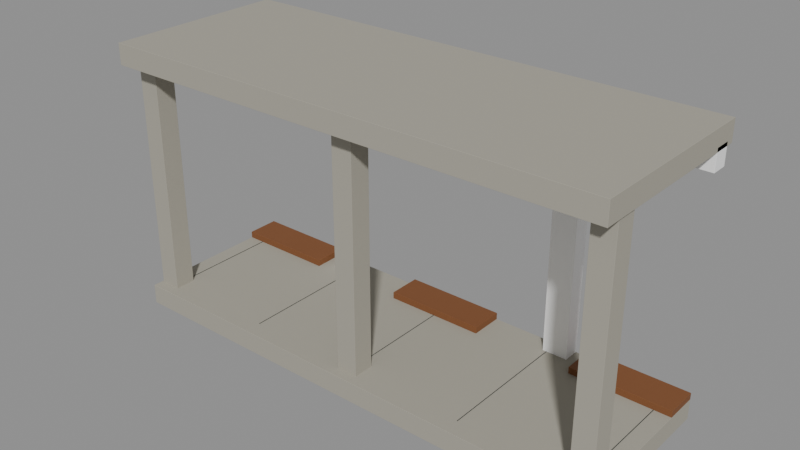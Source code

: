 # Source: five-foot-way.blend  (saved by Blender 4.0.36; exported with 4.5.12 LTS)
import bpy
from mathutils import Matrix  # noqa: F401  (used for matrix-valued properties, if any)

bpy.ops.wm.read_factory_settings(use_empty=True)
scene = bpy.context.scene
scene.name = 'Scene'

# ---- materials (node trees are filled in below, after node groups)
mat_warm_concrete = bpy.data.materials.new('Warm concrete')
mat_warm_concrete.use_transparent_shadow = False
mat_warm_concrete.diffuse_color = (0.3916, 0.3712, 0.3095, 1.0)
mat_tropical_timber = bpy.data.materials.new('Tropical timber')
mat_tropical_timber.use_transparent_shadow = False
mat_tropical_timber.diffuse_color = (0.2159, 0.08228, 0.02843, 1.0)
mat_white = bpy.data.materials.new('White')
mat_white.use_transparent_shadow = False
mat_white.diffuse_color = (1.0, 1.0, 1.0, 1.0)
mat_charcoal = bpy.data.materials.new('Charcoal')
mat_charcoal.use_transparent_shadow = False
mat_charcoal.diffuse_color = (0.01938, 0.02732, 0.02956, 1.0)

# ---- material node trees
mat_warm_concrete.use_nodes = True; mat_warm_concrete.node_tree.nodes.clear()
_N = mat_warm_concrete.node_tree.nodes; _L = mat_warm_concrete.node_tree.links
n0 = _N.new('ShaderNodeBsdfPrincipled'); n0.name = 'Principled BSDF'; n0.location = (10, 300)
n0.inputs[0].default_value = (0.3916, 0.3712, 0.3095, 1.0)
n0.inputs[2].default_value = 0.85
n0.inputs[3].default_value = 1.45
n1 = _N.new('ShaderNodeOutputMaterial'); n1.name = 'Material Output'; n1.location = (300, 300)
_L.new(n0.outputs[0], n1.inputs[0])
n1.is_active_output = True
mat_tropical_timber.use_nodes = True; mat_tropical_timber.node_tree.nodes.clear()
_N = mat_tropical_timber.node_tree.nodes; _L = mat_tropical_timber.node_tree.links
n0 = _N.new('ShaderNodeBsdfPrincipled'); n0.name = 'Principled BSDF'; n0.location = (10, 300)
n0.inputs[0].default_value = (0.2159, 0.08228, 0.02843, 1.0)
n0.inputs[2].default_value = 0.68
n0.inputs[3].default_value = 1.45
n1 = _N.new('ShaderNodeOutputMaterial'); n1.name = 'Material Output'; n1.location = (300, 300)
_L.new(n0.outputs[0], n1.inputs[0])
n1.is_active_output = True
mat_white.use_nodes = True; mat_white.node_tree.nodes.clear()
_N = mat_white.node_tree.nodes; _L = mat_white.node_tree.links
n0 = _N.new('ShaderNodeBsdfPrincipled'); n0.name = 'Principled BSDF'; n0.location = (10, 300)
n0.inputs[0].default_value = (1.0, 1.0, 1.0, 1.0)
n0.inputs[2].default_value = 0.6
n0.inputs[3].default_value = 1.45
n1 = _N.new('ShaderNodeOutputMaterial'); n1.name = 'Material Output'; n1.location = (300, 300)
_L.new(n0.outputs[0], n1.inputs[0])
n1.is_active_output = True
mat_charcoal.use_nodes = True; mat_charcoal.node_tree.nodes.clear()
_N = mat_charcoal.node_tree.nodes; _L = mat_charcoal.node_tree.links
n0 = _N.new('ShaderNodeBsdfPrincipled'); n0.name = 'Principled BSDF'; n0.location = (10, 300)
n0.inputs[0].default_value = (0.01938, 0.02732, 0.02956, 1.0)
n0.inputs[2].default_value = 0.8
n0.inputs[3].default_value = 1.45
n1 = _N.new('ShaderNodeOutputMaterial'); n1.name = 'Material Output'; n1.location = (300, 300)
_L.new(n0.outputs[0], n1.inputs[0])
n1.is_active_output = True

# ---- meshes
me_cube = bpy.data.meshes.new('Cube')
me_cube.from_pydata([(-3.0, -1.0, -0.12), (-3.0, -1.0, 0.12), (-3.0, 1.0, -0.12), (-3.0, 1.0, 0.12), (3.0, -1.0, -0.12), (3.0, -1.0, 0.12), (3.0, 1.0, -0.12), (3.0, 1.0, 0.12)], [], [(0, 1, 3, 2), (2, 3, 7, 6), (6, 7, 5, 4), (4, 5, 1, 0), (2, 6, 4, 0), (7, 3, 1, 5)])
_uv = me_cube.uv_layers.new(name='UVMap')
_uv.uv.foreach_set('vector', [0.375, 0.0, 0.625, 0.0, 0.625, 0.25, 0.375, 0.25, 0.375, 0.25, 0.625, 0.25, 0.625, 0.5, 0.375, 0.5, 0.375, 0.5, 0.625, 0.5, 0.625, 0.75, 0.375, 0.75, 0.375, 0.75, 0.625, 0.75, 0.625, 1.0, 0.375, 1.0, 0.125, 0.5, 0.375, 0.5, 0.375, 0.75, 0.125, 0.75, 0.625, 0.5, 0.875, 0.5, 0.875, 0.75, 0.625, 0.75])
me_cube.materials.append(mat_warm_concrete)
me_cube.update()
me_cube_001 = bpy.data.meshes.new('Cube.001')
me_cube_001.from_pydata([(-0.125, -0.125, -1.425), (-0.125, -0.125, 1.425), (-0.125, 0.125, -1.425), (-0.125, 0.125, 1.425), (0.125, -0.125, -1.425), (0.125, -0.125, 1.425), (0.125, 0.125, -1.425), (0.125, 0.125, 1.425)], [], [(0, 1, 3, 2), (2, 3, 7, 6), (6, 7, 5, 4), (4, 5, 1, 0), (2, 6, 4, 0), (7, 3, 1, 5)])
_uv = me_cube_001.uv_layers.new(name='UVMap')
_uv.uv.foreach_set('vector', [0.375, 0.0, 0.625, 0.0, 0.625, 0.25, 0.375, 0.25, 0.375, 0.25, 0.625, 0.25, 0.625, 0.5, 0.375, 0.5, 0.375, 0.5, 0.625, 0.5, 0.625, 0.75, 0.375, 0.75, 0.375, 0.75, 0.625, 0.75, 0.625, 1.0, 0.375, 1.0, 0.125, 0.5, 0.375, 0.5, 0.375, 0.75, 0.125, 0.75, 0.625, 0.5, 0.875, 0.5, 0.875, 0.75, 0.625, 0.75])
me_cube_001.materials.append(mat_warm_concrete)
me_cube_001.update()
me_cube_002 = bpy.data.meshes.new('Cube.002')
me_cube_002.from_pydata([(-0.125, -0.125, -1.425), (-0.125, -0.125, 1.425), (-0.125, 0.125, -1.425), (-0.125, 0.125, 1.425), (0.125, -0.125, -1.425), (0.125, -0.125, 1.425), (0.125, 0.125, -1.425), (0.125, 0.125, 1.425)], [], [(0, 1, 3, 2), (2, 3, 7, 6), (6, 7, 5, 4), (4, 5, 1, 0), (2, 6, 4, 0), (7, 3, 1, 5)])
_uv = me_cube_002.uv_layers.new(name='UVMap')
_uv.uv.foreach_set('vector', [0.375, 0.0, 0.625, 0.0, 0.625, 0.25, 0.375, 0.25, 0.375, 0.25, 0.625, 0.25, 0.625, 0.5, 0.375, 0.5, 0.375, 0.5, 0.625, 0.5, 0.625, 0.75, 0.375, 0.75, 0.375, 0.75, 0.625, 0.75, 0.625, 1.0, 0.375, 1.0, 0.125, 0.5, 0.375, 0.5, 0.375, 0.75, 0.125, 0.75, 0.625, 0.5, 0.875, 0.5, 0.875, 0.75, 0.625, 0.75])
me_cube_002.materials.append(mat_warm_concrete)
me_cube_002.update()
me_cube_003 = bpy.data.meshes.new('Cube.003')
me_cube_003.from_pydata([(-0.125, -0.125, -1.425), (-0.125, -0.125, 1.425), (-0.125, 0.125, -1.425), (-0.125, 0.125, 1.425), (0.125, -0.125, -1.425), (0.125, -0.125, 1.425), (0.125, 0.125, -1.425), (0.125, 0.125, 1.425)], [], [(0, 1, 3, 2), (2, 3, 7, 6), (6, 7, 5, 4), (4, 5, 1, 0), (2, 6, 4, 0), (7, 3, 1, 5)])
_uv = me_cube_003.uv_layers.new(name='UVMap')
_uv.uv.foreach_set('vector', [0.375, 0.0, 0.625, 0.0, 0.625, 0.25, 0.375, 0.25, 0.375, 0.25, 0.625, 0.25, 0.625, 0.5, 0.375, 0.5, 0.375, 0.5, 0.625, 0.5, 0.625, 0.75, 0.375, 0.75, 0.375, 0.75, 0.625, 0.75, 0.625, 1.0, 0.375, 1.0, 0.125, 0.5, 0.375, 0.5, 0.375, 0.75, 0.125, 0.75, 0.625, 0.5, 0.875, 0.5, 0.875, 0.75, 0.625, 0.75])
me_cube_003.materials.append(mat_warm_concrete)
me_cube_003.update()
me_cube_004 = bpy.data.meshes.new('Cube.004')
me_cube_004.from_pydata([(-3.0, -1.1, -0.125), (-3.0, -1.1, 0.125), (-3.0, 1.1, -0.125), (-3.0, 1.1, 0.125), (3.0, -1.1, -0.125), (3.0, -1.1, 0.125), (3.0, 1.1, -0.125), (3.0, 1.1, 0.125)], [], [(0, 1, 3, 2), (2, 3, 7, 6), (6, 7, 5, 4), (4, 5, 1, 0), (2, 6, 4, 0), (7, 3, 1, 5)])
_uv = me_cube_004.uv_layers.new(name='UVMap')
_uv.uv.foreach_set('vector', [0.375, 0.0, 0.625, 0.0, 0.625, 0.25, 0.375, 0.25, 0.375, 0.25, 0.625, 0.25, 0.625, 0.5, 0.375, 0.5, 0.375, 0.5, 0.625, 0.5, 0.625, 0.75, 0.375, 0.75, 0.375, 0.75, 0.625, 0.75, 0.625, 1.0, 0.375, 1.0, 0.125, 0.5, 0.375, 0.5, 0.375, 0.75, 0.125, 0.75, 0.625, 0.5, 0.875, 0.5, 0.875, 0.75, 0.625, 0.75])
me_cube_004.materials.append(mat_warm_concrete)
me_cube_004.update()
me_cube_005 = bpy.data.meshes.new('Cube.005')
me_cube_005.from_pydata([(-0.6, -0.2, -0.04), (-0.6, -0.2, 0.04), (-0.6, 0.2, -0.04), (-0.6, 0.2, 0.04), (0.6, -0.2, -0.04), (0.6, -0.2, 0.04), (0.6, 0.2, -0.04), (0.6, 0.2, 0.04)], [], [(0, 1, 3, 2), (2, 3, 7, 6), (6, 7, 5, 4), (4, 5, 1, 0), (2, 6, 4, 0), (7, 3, 1, 5)])
_uv = me_cube_005.uv_layers.new(name='UVMap')
_uv.uv.foreach_set('vector', [0.375, 0.0, 0.625, 0.0, 0.625, 0.25, 0.375, 0.25, 0.375, 0.25, 0.625, 0.25, 0.625, 0.5, 0.375, 0.5, 0.375, 0.5, 0.625, 0.5, 0.625, 0.75, 0.375, 0.75, 0.375, 0.75, 0.625, 0.75, 0.625, 1.0, 0.375, 1.0, 0.125, 0.5, 0.375, 0.5, 0.375, 0.75, 0.125, 0.75, 0.625, 0.5, 0.875, 0.5, 0.875, 0.75, 0.625, 0.75])
me_cube_005.materials.append(mat_tropical_timber)
me_cube_005.update()
me_cube_006 = bpy.data.meshes.new('Cube.006')
me_cube_006.from_pydata([(-0.6, -0.2, -0.04), (-0.6, -0.2, 0.04), (-0.6, 0.2, -0.04), (-0.6, 0.2, 0.04), (0.6, -0.2, -0.04), (0.6, -0.2, 0.04), (0.6, 0.2, -0.04), (0.6, 0.2, 0.04)], [], [(0, 1, 3, 2), (2, 3, 7, 6), (6, 7, 5, 4), (4, 5, 1, 0), (2, 6, 4, 0), (7, 3, 1, 5)])
_uv = me_cube_006.uv_layers.new(name='UVMap')
_uv.uv.foreach_set('vector', [0.375, 0.0, 0.625, 0.0, 0.625, 0.25, 0.375, 0.25, 0.375, 0.25, 0.625, 0.25, 0.625, 0.5, 0.375, 0.5, 0.375, 0.5, 0.625, 0.5, 0.625, 0.75, 0.375, 0.75, 0.375, 0.75, 0.625, 0.75, 0.625, 1.0, 0.375, 1.0, 0.125, 0.5, 0.375, 0.5, 0.375, 0.75, 0.125, 0.75, 0.625, 0.5, 0.875, 0.5, 0.875, 0.75, 0.625, 0.75])
me_cube_006.materials.append(mat_tropical_timber)
me_cube_006.update()
me_cube_007 = bpy.data.meshes.new('Cube.007')
me_cube_007.from_pydata([(-0.6, -0.2, -0.04), (-0.6, -0.2, 0.04), (-0.6, 0.2, -0.04), (-0.6, 0.2, 0.04), (0.6, -0.2, -0.04), (0.6, -0.2, 0.04), (0.6, 0.2, -0.04), (0.6, 0.2, 0.04)], [], [(0, 1, 3, 2), (2, 3, 7, 6), (6, 7, 5, 4), (4, 5, 1, 0), (2, 6, 4, 0), (7, 3, 1, 5)])
_uv = me_cube_007.uv_layers.new(name='UVMap')
_uv.uv.foreach_set('vector', [0.375, 0.0, 0.625, 0.0, 0.625, 0.25, 0.375, 0.25, 0.375, 0.25, 0.625, 0.25, 0.625, 0.5, 0.375, 0.5, 0.375, 0.5, 0.625, 0.5, 0.625, 0.75, 0.375, 0.75, 0.375, 0.75, 0.625, 0.75, 0.625, 1.0, 0.375, 1.0, 0.125, 0.5, 0.375, 0.5, 0.375, 0.75, 0.125, 0.75, 0.625, 0.5, 0.875, 0.5, 0.875, 0.75, 0.625, 0.75])
me_cube_007.materials.append(mat_tropical_timber)
me_cube_007.update()
me_cube_008 = bpy.data.meshes.new('Cube.008')
me_cube_008.from_pydata([(-0.15, -0.1, -1.293), (-0.15, -0.1, 1.293), (-0.15, 0.1, -1.293), (-0.15, 0.1, 1.293), (0.15, -0.1, -1.293), (0.15, -0.1, 1.293), (0.15, 0.1, -1.293), (0.15, 0.1, 1.293)], [], [(0, 1, 3, 2), (2, 3, 7, 6), (6, 7, 5, 4), (4, 5, 1, 0), (2, 6, 4, 0), (7, 3, 1, 5)])
_uv = me_cube_008.uv_layers.new(name='UVMap')
_uv.uv.foreach_set('vector', [0.375, 0.0, 0.625, 0.0, 0.625, 0.25, 0.375, 0.25, 0.375, 0.25, 0.625, 0.25, 0.625, 0.5, 0.375, 0.5, 0.375, 0.5, 0.625, 0.5, 0.625, 0.75, 0.375, 0.75, 0.375, 0.75, 0.625, 0.75, 0.625, 1.0, 0.375, 1.0, 0.125, 0.5, 0.375, 0.5, 0.375, 0.75, 0.125, 0.75, 0.625, 0.5, 0.875, 0.5, 0.875, 0.75, 0.625, 0.75])
me_cube_008.materials.append(mat_white)
me_cube_008.update()
me_cube_009 = bpy.data.meshes.new('Cube.009')
me_cube_009.from_pydata([(-0.15, -0.1, -1.293), (-0.15, -0.1, 1.293), (-0.15, 0.1, -1.293), (-0.15, 0.1, 1.293), (0.15, -0.1, -1.293), (0.15, -0.1, 1.293), (0.15, 0.1, -1.293), (0.15, 0.1, 1.293)], [], [(0, 1, 3, 2), (2, 3, 7, 6), (6, 7, 5, 4), (4, 5, 1, 0), (2, 6, 4, 0), (7, 3, 1, 5)])
_uv = me_cube_009.uv_layers.new(name='UVMap')
_uv.uv.foreach_set('vector', [0.375, 0.0, 0.625, 0.0, 0.625, 0.25, 0.375, 0.25, 0.375, 0.25, 0.625, 0.25, 0.625, 0.5, 0.375, 0.5, 0.375, 0.5, 0.625, 0.5, 0.625, 0.75, 0.375, 0.75, 0.375, 0.75, 0.625, 0.75, 0.625, 1.0, 0.375, 1.0, 0.125, 0.5, 0.375, 0.5, 0.375, 0.75, 0.125, 0.75, 0.625, 0.5, 0.875, 0.5, 0.875, 0.75, 0.625, 0.75])
me_cube_009.materials.append(mat_white)
me_cube_009.update()
me_cube_010 = bpy.data.meshes.new('Cube.010')
me_cube_010.from_pydata([(-3.0, -0.1, -0.125), (-3.0, -0.1, 0.125), (-3.0, 0.1, -0.125), (-3.0, 0.1, 0.125), (3.0, -0.1, -0.125), (3.0, -0.1, 0.125), (3.0, 0.1, -0.125), (3.0, 0.1, 0.125)], [], [(0, 1, 3, 2), (2, 3, 7, 6), (6, 7, 5, 4), (4, 5, 1, 0), (2, 6, 4, 0), (7, 3, 1, 5)])
_uv = me_cube_010.uv_layers.new(name='UVMap')
_uv.uv.foreach_set('vector', [0.375, 0.0, 0.625, 0.0, 0.625, 0.25, 0.375, 0.25, 0.375, 0.25, 0.625, 0.25, 0.625, 0.5, 0.375, 0.5, 0.375, 0.5, 0.625, 0.5, 0.625, 0.75, 0.375, 0.75, 0.375, 0.75, 0.625, 0.75, 0.625, 1.0, 0.375, 1.0, 0.125, 0.5, 0.375, 0.5, 0.375, 0.75, 0.125, 0.75, 0.625, 0.5, 0.875, 0.5, 0.875, 0.75, 0.625, 0.75])
me_cube_010.materials.append(mat_white)
me_cube_010.update()
me_cube_011 = bpy.data.meshes.new('Cube.011')
me_cube_011.from_pydata([(-0.004, -0.8, -0.002), (-0.004, -0.8, 0.002), (-0.004, 0.8, -0.002), (-0.004, 0.8, 0.002), (0.004, -0.8, -0.002), (0.004, -0.8, 0.002), (0.004, 0.8, -0.002), (0.004, 0.8, 0.002)], [], [(0, 1, 3, 2), (2, 3, 7, 6), (6, 7, 5, 4), (4, 5, 1, 0), (2, 6, 4, 0), (7, 3, 1, 5)])
_uv = me_cube_011.uv_layers.new(name='UVMap')
_uv.uv.foreach_set('vector', [0.375, 0.0, 0.625, 0.0, 0.625, 0.25, 0.375, 0.25, 0.375, 0.25, 0.625, 0.25, 0.625, 0.5, 0.375, 0.5, 0.375, 0.5, 0.625, 0.5, 0.625, 0.75, 0.375, 0.75, 0.375, 0.75, 0.625, 0.75, 0.625, 1.0, 0.375, 1.0, 0.125, 0.5, 0.375, 0.5, 0.375, 0.75, 0.125, 0.75, 0.625, 0.5, 0.875, 0.5, 0.875, 0.75, 0.625, 0.75])
me_cube_011.materials.append(mat_charcoal)
me_cube_011.update()
me_cube_012 = bpy.data.meshes.new('Cube.012')
me_cube_012.from_pydata([(-0.004, -0.8, -0.002), (-0.004, -0.8, 0.002), (-0.004, 0.8, -0.002), (-0.004, 0.8, 0.002), (0.004, -0.8, -0.002), (0.004, -0.8, 0.002), (0.004, 0.8, -0.002), (0.004, 0.8, 0.002)], [], [(0, 1, 3, 2), (2, 3, 7, 6), (6, 7, 5, 4), (4, 5, 1, 0), (2, 6, 4, 0), (7, 3, 1, 5)])
_uv = me_cube_012.uv_layers.new(name='UVMap')
_uv.uv.foreach_set('vector', [0.375, 0.0, 0.625, 0.0, 0.625, 0.25, 0.375, 0.25, 0.375, 0.25, 0.625, 0.25, 0.625, 0.5, 0.375, 0.5, 0.375, 0.5, 0.625, 0.5, 0.625, 0.75, 0.375, 0.75, 0.375, 0.75, 0.625, 0.75, 0.625, 1.0, 0.375, 1.0, 0.125, 0.5, 0.375, 0.5, 0.375, 0.75, 0.125, 0.75, 0.625, 0.5, 0.875, 0.5, 0.875, 0.75, 0.625, 0.75])
me_cube_012.materials.append(mat_charcoal)
me_cube_012.update()
me_cube_013 = bpy.data.meshes.new('Cube.013')
me_cube_013.from_pydata([(-0.004, -0.8, -0.002), (-0.004, -0.8, 0.002), (-0.004, 0.8, -0.002), (-0.004, 0.8, 0.002), (0.004, -0.8, -0.002), (0.004, -0.8, 0.002), (0.004, 0.8, -0.002), (0.004, 0.8, 0.002)], [], [(0, 1, 3, 2), (2, 3, 7, 6), (6, 7, 5, 4), (4, 5, 1, 0), (2, 6, 4, 0), (7, 3, 1, 5)])
_uv = me_cube_013.uv_layers.new(name='UVMap')
_uv.uv.foreach_set('vector', [0.375, 0.0, 0.625, 0.0, 0.625, 0.25, 0.375, 0.25, 0.375, 0.25, 0.625, 0.25, 0.625, 0.5, 0.375, 0.5, 0.375, 0.5, 0.625, 0.5, 0.625, 0.75, 0.375, 0.75, 0.375, 0.75, 0.625, 0.75, 0.625, 1.0, 0.375, 1.0, 0.125, 0.5, 0.375, 0.5, 0.375, 0.75, 0.125, 0.75, 0.625, 0.5, 0.875, 0.5, 0.875, 0.75, 0.625, 0.75])
me_cube_013.materials.append(mat_charcoal)
me_cube_013.update()
me_cube_014 = bpy.data.meshes.new('Cube.014')
me_cube_014.from_pydata([(-0.004, -0.8, -0.002), (-0.004, -0.8, 0.002), (-0.004, 0.8, -0.002), (-0.004, 0.8, 0.002), (0.004, -0.8, -0.002), (0.004, -0.8, 0.002), (0.004, 0.8, -0.002), (0.004, 0.8, 0.002)], [], [(0, 1, 3, 2), (2, 3, 7, 6), (6, 7, 5, 4), (4, 5, 1, 0), (2, 6, 4, 0), (7, 3, 1, 5)])
_uv = me_cube_014.uv_layers.new(name='UVMap')
_uv.uv.foreach_set('vector', [0.375, 0.0, 0.625, 0.0, 0.625, 0.25, 0.375, 0.25, 0.375, 0.25, 0.625, 0.25, 0.625, 0.5, 0.375, 0.5, 0.375, 0.5, 0.625, 0.5, 0.625, 0.75, 0.375, 0.75, 0.375, 0.75, 0.625, 0.75, 0.625, 1.0, 0.375, 1.0, 0.125, 0.5, 0.375, 0.5, 0.375, 0.75, 0.125, 0.75, 0.625, 0.5, 0.875, 0.5, 0.875, 0.75, 0.625, 0.75])
me_cube_014.materials.append(mat_charcoal)
me_cube_014.update()
me_cube_015 = bpy.data.meshes.new('Cube.015')
me_cube_015.from_pydata([(-0.004, -0.8, -0.002), (-0.004, -0.8, 0.002), (-0.004, 0.8, -0.002), (-0.004, 0.8, 0.002), (0.004, -0.8, -0.002), (0.004, -0.8, 0.002), (0.004, 0.8, -0.002), (0.004, 0.8, 0.002)], [], [(0, 1, 3, 2), (2, 3, 7, 6), (6, 7, 5, 4), (4, 5, 1, 0), (2, 6, 4, 0), (7, 3, 1, 5)])
_uv = me_cube_015.uv_layers.new(name='UVMap')
_uv.uv.foreach_set('vector', [0.375, 0.0, 0.625, 0.0, 0.625, 0.25, 0.375, 0.25, 0.375, 0.25, 0.625, 0.25, 0.625, 0.5, 0.375, 0.5, 0.375, 0.5, 0.625, 0.5, 0.625, 0.75, 0.375, 0.75, 0.375, 0.75, 0.625, 0.75, 0.625, 1.0, 0.375, 1.0, 0.125, 0.5, 0.375, 0.5, 0.375, 0.75, 0.125, 0.75, 0.625, 0.5, 0.875, 0.5, 0.875, 0.75, 0.625, 0.75])
me_cube_015.materials.append(mat_charcoal)
me_cube_015.update()

# ---- objects
ob_asset_five_footway = bpy.data.objects.new('ASSET_Five-FootWay', None)
ob_linked_arcade_floor = bpy.data.objects.new('Linked_Arcade_Floor', me_cube)
ob_arcade_column_001 = bpy.data.objects.new('Arcade_Column.001', me_cube_001)
ob_arcade_column_002 = bpy.data.objects.new('Arcade_Column.002', me_cube_002)
ob_arcade_column = bpy.data.objects.new('Arcade_Column', me_cube_003)
ob_covered_arcade_slab = bpy.data.objects.new('Covered_Arcade_Slab', me_cube_004)
ob_shop_threshold = bpy.data.objects.new('Shop_Threshold', me_cube_005)
ob_shop_threshold_001 = bpy.data.objects.new('Shop_Threshold.001', me_cube_006)
ob_shop_threshold_002 = bpy.data.objects.new('Shop_Threshold.002', me_cube_007)
ob_party_wall_pier = bpy.data.objects.new('Party_Wall_Pier', me_cube_008)
ob_party_wall_pier_001 = bpy.data.objects.new('Party_Wall_Pier.001', me_cube_009)
ob_rear_header = bpy.data.objects.new('Rear_Header', me_cube_010)
ob_floor_joint = bpy.data.objects.new('Floor_Joint', me_cube_011)
ob_floor_joint_001 = bpy.data.objects.new('Floor_Joint.001', me_cube_012)
ob_floor_joint_002 = bpy.data.objects.new('Floor_Joint.002', me_cube_013)
ob_floor_joint_003 = bpy.data.objects.new('Floor_Joint.003', me_cube_014)
ob_floor_joint_004 = bpy.data.objects.new('Floor_Joint.004', me_cube_015)

# ---- transforms, parenting, visibility, modifiers, constraints
ob_asset_five_footway.location = (0.0, 0.0, 0.0)
ob_linked_arcade_floor.parent = ob_asset_five_footway
ob_linked_arcade_floor.location = (0.0, 0.0, 0.12)
_m = ob_linked_arcade_floor.modifiers.new('Editable eased edges', 'BEVEL')
_m.width = 0.002
_m.width_pct = 0.002
_m.segments = 2
ob_arcade_column_001.parent = ob_asset_five_footway
ob_arcade_column_001.location = (-2.85, -0.75, 1.65)
_m = ob_arcade_column_001.modifiers.new('Editable eased edges', 'BEVEL')
_m.width = 0.002
_m.width_pct = 0.002
_m.segments = 2
ob_arcade_column_002.parent = ob_asset_five_footway
ob_arcade_column_002.location = (0.0, -0.75, 1.65)
_m = ob_arcade_column_002.modifiers.new('Editable eased edges', 'BEVEL')
_m.width = 0.002
_m.width_pct = 0.002
_m.segments = 2
ob_arcade_column.parent = ob_asset_five_footway
ob_arcade_column.location = (2.85, -0.75, 1.65)
_m = ob_arcade_column.modifiers.new('Editable eased edges', 'BEVEL')
_m.width = 0.002
_m.width_pct = 0.002
_m.segments = 2
ob_covered_arcade_slab.parent = ob_asset_five_footway
ob_covered_arcade_slab.location = (0.0, 0.0, 3.15)
_m = ob_covered_arcade_slab.modifiers.new('Editable eased edges', 'BEVEL')
_m.width = 0.002
_m.width_pct = 0.002
_m.segments = 2
ob_shop_threshold.parent = ob_asset_five_footway
ob_shop_threshold.location = (-2.4, 0.8, 0.28)
_m = ob_shop_threshold.modifiers.new('Editable eased edges', 'BEVEL')
_m.width = 0.002
_m.width_pct = 0.002
_m.segments = 2
ob_shop_threshold_001.parent = ob_asset_five_footway
ob_shop_threshold_001.location = (0.0, 0.8, 0.28)
_m = ob_shop_threshold_001.modifiers.new('Editable eased edges', 'BEVEL')
_m.width = 0.002
_m.width_pct = 0.002
_m.segments = 2
ob_shop_threshold_002.parent = ob_asset_five_footway
ob_shop_threshold_002.location = (2.4, 0.8, 0.28)
_m = ob_shop_threshold_002.modifiers.new('Editable eased edges', 'BEVEL')
_m.width = 0.002
_m.width_pct = 0.002
_m.segments = 2
ob_party_wall_pier.parent = ob_asset_five_footway
ob_party_wall_pier.location = (-1.5, 0.9, 1.533)
_m = ob_party_wall_pier.modifiers.new('Editable eased edges', 'BEVEL')
_m.width = 0.002
_m.width_pct = 0.002
_m.segments = 2
ob_party_wall_pier_001.parent = ob_asset_five_footway
ob_party_wall_pier_001.location = (1.5, 0.9, 1.533)
_m = ob_party_wall_pier_001.modifiers.new('Editable eased edges', 'BEVEL')
_m.width = 0.002
_m.width_pct = 0.002
_m.segments = 2
ob_rear_header.parent = ob_asset_five_footway
ob_rear_header.location = (0.0, 0.9, 2.95)
_m = ob_rear_header.modifiers.new('Editable eased edges', 'BEVEL')
_m.width = 0.002
_m.width_pct = 0.002
_m.segments = 2
ob_floor_joint.parent = ob_asset_five_footway
ob_floor_joint.location = (-2.8, 0.0, 0.242)
_m = ob_floor_joint.modifiers.new('Editable eased edges', 'BEVEL')
_m.width = 0.002
_m.width_pct = 0.002
_m.segments = 2
ob_floor_joint_001.parent = ob_asset_five_footway
ob_floor_joint_001.location = (-1.4, 0.0, 0.242)
_m = ob_floor_joint_001.modifiers.new('Editable eased edges', 'BEVEL')
_m.width = 0.002
_m.width_pct = 0.002
_m.segments = 2
ob_floor_joint_002.parent = ob_asset_five_footway
ob_floor_joint_002.location = (0.0, 0.0, 0.242)
_m = ob_floor_joint_002.modifiers.new('Editable eased edges', 'BEVEL')
_m.width = 0.002
_m.width_pct = 0.002
_m.segments = 2
ob_floor_joint_003.parent = ob_asset_five_footway
ob_floor_joint_003.location = (1.4, 0.0, 0.242)
_m = ob_floor_joint_003.modifiers.new('Editable eased edges', 'BEVEL')
_m.width = 0.002
_m.width_pct = 0.002
_m.segments = 2
ob_floor_joint_004.parent = ob_asset_five_footway
ob_floor_joint_004.location = (2.8, 0.0, 0.242)
_m = ob_floor_joint_004.modifiers.new('Editable eased edges', 'BEVEL')
_m.width = 0.002
_m.width_pct = 0.002
_m.segments = 2

# ---- collection membership
scene.collection.objects.link(ob_asset_five_footway)
scene.collection.objects.link(ob_linked_arcade_floor)
scene.collection.objects.link(ob_arcade_column_001)
scene.collection.objects.link(ob_arcade_column_002)
scene.collection.objects.link(ob_arcade_column)
scene.collection.objects.link(ob_covered_arcade_slab)
scene.collection.objects.link(ob_shop_threshold)
scene.collection.objects.link(ob_shop_threshold_001)
scene.collection.objects.link(ob_shop_threshold_002)
scene.collection.objects.link(ob_party_wall_pier)
scene.collection.objects.link(ob_party_wall_pier_001)
scene.collection.objects.link(ob_rear_header)
scene.collection.objects.link(ob_floor_joint)
scene.collection.objects.link(ob_floor_joint_001)
scene.collection.objects.link(ob_floor_joint_002)
scene.collection.objects.link(ob_floor_joint_003)
scene.collection.objects.link(ob_floor_joint_004)

# ---- scene / render settings (as saved in the file)
scene.frame_start = 1; scene.frame_end = 49; scene.frame_set(1)
scene.render.engine = 'BLENDER_EEVEE_NEXT'
scene.cycles.sampling_pattern = 'TABULATED_SOBOL'
bpy.context.view_layer.update()

# ---- added for rendering (the .blend has no active camera and no usable light): camera, sun + grey world if the file has none
cam_auto = bpy.data.cameras.new('AutoCamera')
cam_auto.lens = 50.0
cam_auto.sensor_width = 36.0
cam_auto.clip_end = 1000.0
ob_auto_camera = bpy.data.objects.new('AutoCamera', cam_auto)
scene.collection.objects.link(ob_auto_camera)
ob_auto_camera.location = (6.64396, -7.97276, 6.95267)
ob_auto_camera.rotation_euler = (1.09748, -7.21219e-08, 0.694738)
scene.camera = ob_auto_camera
light_auto_sun = bpy.data.lights.new('AutoSun', 'SUN')
light_auto_sun.energy = 3.0
light_auto_sun.angle = 0.0523599
ob_auto_sun = bpy.data.objects.new('AutoSun', light_auto_sun)
scene.collection.objects.link(ob_auto_sun)
ob_auto_sun.rotation_euler = (0.872665, 0.174533, 0.523599)
if scene.world is None:
    world_auto = bpy.data.worlds.new('AutoWorld')
    world_auto.color = (0.3, 0.3, 0.3)
    scene.world = world_auto
bpy.context.view_layer.update()
